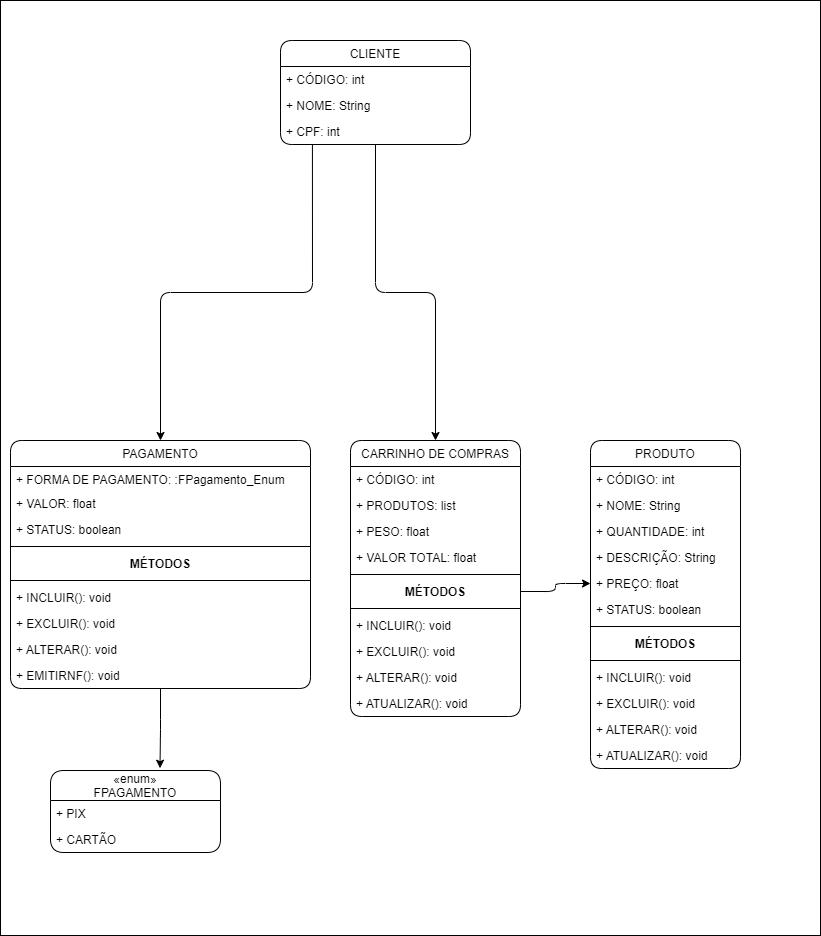

The diagram above was exported from draw.io. Its source (the exported page's mxGraphModel, read from the mxfile embedded in the PNG):
<mxGraphModel dx="1884" dy="1164" grid="1" gridSize="10" guides="1" tooltips="1" connect="1" arrows="1" fold="1" page="1" pageScale="1" pageWidth="827" pageHeight="1169" background="#FFFFFF" math="0" shadow="0">
  <root>
    <mxCell id="WIyWlLk6GJQsqaUBKTNV-0" />
    <mxCell id="WIyWlLk6GJQsqaUBKTNV-1" parent="WIyWlLk6GJQsqaUBKTNV-0" />
    <mxCell id="FKmrdw9UjBW0kWi3DH6f-1" value="" style="rounded=0;whiteSpace=wrap;html=1;" vertex="1" parent="WIyWlLk6GJQsqaUBKTNV-1">
      <mxGeometry x="10" y="190" width="820" height="935" as="geometry" />
    </mxCell>
    <mxCell id="xnVi1LgGiHIkLw1fMmAY-119" style="edgeStyle=orthogonalEdgeStyle;rounded=1;orthogonalLoop=1;jettySize=auto;html=1;" parent="WIyWlLk6GJQsqaUBKTNV-1" source="xnVi1LgGiHIkLw1fMmAY-1" target="xnVi1LgGiHIkLw1fMmAY-41" edge="1">
      <mxGeometry relative="1" as="geometry" />
    </mxCell>
    <mxCell id="xnVi1LgGiHIkLw1fMmAY-121" style="edgeStyle=orthogonalEdgeStyle;rounded=1;orthogonalLoop=1;jettySize=auto;html=1;exitX=0.168;exitY=1.019;exitDx=0;exitDy=0;exitPerimeter=0;" parent="WIyWlLk6GJQsqaUBKTNV-1" source="xnVi1LgGiHIkLw1fMmAY-114" target="xnVi1LgGiHIkLw1fMmAY-64" edge="1">
      <mxGeometry relative="1" as="geometry" />
    </mxCell>
    <mxCell id="xnVi1LgGiHIkLw1fMmAY-1" value="CLIENTE" style="swimlane;fontStyle=0;childLayout=stackLayout;horizontal=1;startSize=26;horizontalStack=0;resizeParent=1;resizeParentMax=0;resizeLast=0;collapsible=1;marginBottom=0;rounded=1;" parent="WIyWlLk6GJQsqaUBKTNV-1" vertex="1">
      <mxGeometry x="290" y="230" width="190" height="104" as="geometry">
        <mxRectangle x="40" y="120" width="80" height="26" as="alternateBounds" />
      </mxGeometry>
    </mxCell>
    <mxCell id="xnVi1LgGiHIkLw1fMmAY-3" value="+ CÓDIGO: int" style="text;align=left;verticalAlign=top;spacingLeft=4;spacingRight=4;overflow=hidden;rotatable=0;points=[[0,0.5],[1,0.5]];portConstraint=eastwest;rounded=1;" parent="xnVi1LgGiHIkLw1fMmAY-1" vertex="1">
      <mxGeometry y="26" width="190" height="26" as="geometry" />
    </mxCell>
    <mxCell id="xnVi1LgGiHIkLw1fMmAY-113" value="+ NOME: String" style="text;align=left;verticalAlign=top;spacingLeft=4;spacingRight=4;overflow=hidden;rotatable=0;points=[[0,0.5],[1,0.5]];portConstraint=eastwest;rounded=1;" parent="xnVi1LgGiHIkLw1fMmAY-1" vertex="1">
      <mxGeometry y="52" width="190" height="26" as="geometry" />
    </mxCell>
    <mxCell id="xnVi1LgGiHIkLw1fMmAY-114" value="+ CPF: int" style="text;align=left;verticalAlign=top;spacingLeft=4;spacingRight=4;overflow=hidden;rotatable=0;points=[[0,0.5],[1,0.5]];portConstraint=eastwest;rounded=1;" parent="xnVi1LgGiHIkLw1fMmAY-1" vertex="1">
      <mxGeometry y="78" width="190" height="26" as="geometry" />
    </mxCell>
    <mxCell id="xnVi1LgGiHIkLw1fMmAY-22" value="PRODUTO" style="swimlane;fontStyle=0;childLayout=stackLayout;horizontal=1;startSize=26;horizontalStack=0;resizeParent=1;resizeParentMax=0;resizeLast=0;collapsible=1;marginBottom=0;rounded=1;" parent="WIyWlLk6GJQsqaUBKTNV-1" vertex="1">
      <mxGeometry x="600" y="630" width="150" height="328" as="geometry">
        <mxRectangle x="40" y="120" width="80" height="26" as="alternateBounds" />
      </mxGeometry>
    </mxCell>
    <mxCell id="xnVi1LgGiHIkLw1fMmAY-23" value="+ CÓDIGO: int" style="text;align=left;verticalAlign=top;spacingLeft=4;spacingRight=4;overflow=hidden;rotatable=0;points=[[0,0.5],[1,0.5]];portConstraint=eastwest;rounded=1;" parent="xnVi1LgGiHIkLw1fMmAY-22" vertex="1">
      <mxGeometry y="26" width="150" height="26" as="geometry" />
    </mxCell>
    <mxCell id="xnVi1LgGiHIkLw1fMmAY-24" value="+ NOME: String" style="text;align=left;verticalAlign=top;spacingLeft=4;spacingRight=4;overflow=hidden;rotatable=0;points=[[0,0.5],[1,0.5]];portConstraint=eastwest;rounded=1;" parent="xnVi1LgGiHIkLw1fMmAY-22" vertex="1">
      <mxGeometry y="52" width="150" height="26" as="geometry" />
    </mxCell>
    <mxCell id="xnVi1LgGiHIkLw1fMmAY-37" value="+ QUANTIDADE: int" style="text;align=left;verticalAlign=top;spacingLeft=4;spacingRight=4;overflow=hidden;rotatable=0;points=[[0,0.5],[1,0.5]];portConstraint=eastwest;rounded=1;" parent="xnVi1LgGiHIkLw1fMmAY-22" vertex="1">
      <mxGeometry y="78" width="150" height="26" as="geometry" />
    </mxCell>
    <mxCell id="xnVi1LgGiHIkLw1fMmAY-39" value="+ DESCRIÇÃO: String" style="text;align=left;verticalAlign=top;spacingLeft=4;spacingRight=4;overflow=hidden;rotatable=0;points=[[0,0.5],[1,0.5]];portConstraint=eastwest;rounded=1;" parent="xnVi1LgGiHIkLw1fMmAY-22" vertex="1">
      <mxGeometry y="104" width="150" height="26" as="geometry" />
    </mxCell>
    <mxCell id="xnVi1LgGiHIkLw1fMmAY-38" value="+ PREÇO: float" style="text;align=left;verticalAlign=top;spacingLeft=4;spacingRight=4;overflow=hidden;rotatable=0;points=[[0,0.5],[1,0.5]];portConstraint=eastwest;rounded=1;" parent="xnVi1LgGiHIkLw1fMmAY-22" vertex="1">
      <mxGeometry y="130" width="150" height="26" as="geometry" />
    </mxCell>
    <mxCell id="xnVi1LgGiHIkLw1fMmAY-40" value="+ STATUS: boolean" style="text;align=left;verticalAlign=top;spacingLeft=4;spacingRight=4;overflow=hidden;rotatable=0;points=[[0,0.5],[1,0.5]];portConstraint=eastwest;rounded=1;" parent="xnVi1LgGiHIkLw1fMmAY-22" vertex="1">
      <mxGeometry y="156" width="150" height="26" as="geometry" />
    </mxCell>
    <mxCell id="xnVi1LgGiHIkLw1fMmAY-30" value="" style="line;strokeWidth=1;align=left;verticalAlign=middle;spacingTop=-1;spacingLeft=3;spacingRight=3;rotatable=0;labelPosition=right;points=[];portConstraint=eastwest;rounded=1;" parent="xnVi1LgGiHIkLw1fMmAY-22" vertex="1">
      <mxGeometry y="182" width="150" height="8" as="geometry" />
    </mxCell>
    <mxCell id="xnVi1LgGiHIkLw1fMmAY-31" value="MÉTODOS" style="text;align=center;fontStyle=1;verticalAlign=middle;spacingLeft=3;spacingRight=3;rotatable=0;points=[[0,0.5],[1,0.5]];portConstraint=eastwest;rounded=1;" parent="xnVi1LgGiHIkLw1fMmAY-22" vertex="1">
      <mxGeometry y="190" width="150" height="26" as="geometry" />
    </mxCell>
    <mxCell id="xnVi1LgGiHIkLw1fMmAY-32" value="" style="line;strokeWidth=1;align=left;verticalAlign=middle;spacingTop=-1;spacingLeft=3;spacingRight=3;rotatable=0;labelPosition=right;points=[];portConstraint=eastwest;rounded=1;" parent="xnVi1LgGiHIkLw1fMmAY-22" vertex="1">
      <mxGeometry y="216" width="150" height="8" as="geometry" />
    </mxCell>
    <mxCell id="xnVi1LgGiHIkLw1fMmAY-33" value="+ INCLUIR(): void" style="text;align=left;verticalAlign=top;spacingLeft=4;spacingRight=4;overflow=hidden;rotatable=0;points=[[0,0.5],[1,0.5]];portConstraint=eastwest;rounded=1;" parent="xnVi1LgGiHIkLw1fMmAY-22" vertex="1">
      <mxGeometry y="224" width="150" height="26" as="geometry" />
    </mxCell>
    <mxCell id="xnVi1LgGiHIkLw1fMmAY-34" value="+ EXCLUIR(): void" style="text;align=left;verticalAlign=top;spacingLeft=4;spacingRight=4;overflow=hidden;rotatable=0;points=[[0,0.5],[1,0.5]];portConstraint=eastwest;rounded=1;" parent="xnVi1LgGiHIkLw1fMmAY-22" vertex="1">
      <mxGeometry y="250" width="150" height="26" as="geometry" />
    </mxCell>
    <mxCell id="xnVi1LgGiHIkLw1fMmAY-35" value="+ ALTERAR(): void" style="text;align=left;verticalAlign=top;spacingLeft=4;spacingRight=4;overflow=hidden;rotatable=0;points=[[0,0.5],[1,0.5]];portConstraint=eastwest;rounded=1;" parent="xnVi1LgGiHIkLw1fMmAY-22" vertex="1">
      <mxGeometry y="276" width="150" height="26" as="geometry" />
    </mxCell>
    <mxCell id="xnVi1LgGiHIkLw1fMmAY-36" value="+ ATUALIZAR(): void" style="text;align=left;verticalAlign=top;spacingLeft=4;spacingRight=4;overflow=hidden;rotatable=0;points=[[0,0.5],[1,0.5]];portConstraint=eastwest;rounded=1;" parent="xnVi1LgGiHIkLw1fMmAY-22" vertex="1">
      <mxGeometry y="302" width="150" height="26" as="geometry" />
    </mxCell>
    <mxCell id="xnVi1LgGiHIkLw1fMmAY-41" value="CARRINHO DE COMPRAS" style="swimlane;fontStyle=0;childLayout=stackLayout;horizontal=1;startSize=26;horizontalStack=0;resizeParent=1;resizeParentMax=0;resizeLast=0;collapsible=1;marginBottom=0;rounded=1;" parent="WIyWlLk6GJQsqaUBKTNV-1" vertex="1">
      <mxGeometry x="360" y="630" width="170" height="276" as="geometry">
        <mxRectangle x="40" y="120" width="80" height="26" as="alternateBounds" />
      </mxGeometry>
    </mxCell>
    <mxCell id="xnVi1LgGiHIkLw1fMmAY-47" value="+ CÓDIGO: int" style="text;align=left;verticalAlign=top;spacingLeft=4;spacingRight=4;overflow=hidden;rotatable=0;points=[[0,0.5],[1,0.5]];portConstraint=eastwest;rounded=1;" parent="xnVi1LgGiHIkLw1fMmAY-41" vertex="1">
      <mxGeometry y="26" width="170" height="26" as="geometry" />
    </mxCell>
    <mxCell id="xnVi1LgGiHIkLw1fMmAY-55" value="+ PRODUTOS: list" style="text;align=left;verticalAlign=top;spacingLeft=4;spacingRight=4;overflow=hidden;rotatable=0;points=[[0,0.5],[1,0.5]];portConstraint=eastwest;rounded=1;" parent="xnVi1LgGiHIkLw1fMmAY-41" vertex="1">
      <mxGeometry y="52" width="170" height="26" as="geometry" />
    </mxCell>
    <mxCell id="xnVi1LgGiHIkLw1fMmAY-57" value="+ PESO: float" style="text;align=left;verticalAlign=top;spacingLeft=4;spacingRight=4;overflow=hidden;rotatable=0;points=[[0,0.5],[1,0.5]];portConstraint=eastwest;rounded=1;" parent="xnVi1LgGiHIkLw1fMmAY-41" vertex="1">
      <mxGeometry y="78" width="170" height="26" as="geometry" />
    </mxCell>
    <mxCell id="xnVi1LgGiHIkLw1fMmAY-56" value="+ VALOR TOTAL: float" style="text;align=left;verticalAlign=top;spacingLeft=4;spacingRight=4;overflow=hidden;rotatable=0;points=[[0,0.5],[1,0.5]];portConstraint=eastwest;rounded=1;" parent="xnVi1LgGiHIkLw1fMmAY-41" vertex="1">
      <mxGeometry y="104" width="170" height="26" as="geometry" />
    </mxCell>
    <mxCell id="xnVi1LgGiHIkLw1fMmAY-48" value="" style="line;strokeWidth=1;align=left;verticalAlign=middle;spacingTop=-1;spacingLeft=3;spacingRight=3;rotatable=0;labelPosition=right;points=[];portConstraint=eastwest;rounded=1;" parent="xnVi1LgGiHIkLw1fMmAY-41" vertex="1">
      <mxGeometry y="130" width="170" height="8" as="geometry" />
    </mxCell>
    <mxCell id="xnVi1LgGiHIkLw1fMmAY-49" value="MÉTODOS" style="text;align=center;fontStyle=1;verticalAlign=middle;spacingLeft=3;spacingRight=3;rotatable=0;points=[[0,0.5],[1,0.5]];portConstraint=eastwest;rounded=1;" parent="xnVi1LgGiHIkLw1fMmAY-41" vertex="1">
      <mxGeometry y="138" width="170" height="26" as="geometry" />
    </mxCell>
    <mxCell id="xnVi1LgGiHIkLw1fMmAY-50" value="" style="line;strokeWidth=1;align=left;verticalAlign=middle;spacingTop=-1;spacingLeft=3;spacingRight=3;rotatable=0;labelPosition=right;points=[];portConstraint=eastwest;rounded=1;" parent="xnVi1LgGiHIkLw1fMmAY-41" vertex="1">
      <mxGeometry y="164" width="170" height="8" as="geometry" />
    </mxCell>
    <mxCell id="xnVi1LgGiHIkLw1fMmAY-51" value="+ INCLUIR(): void" style="text;align=left;verticalAlign=top;spacingLeft=4;spacingRight=4;overflow=hidden;rotatable=0;points=[[0,0.5],[1,0.5]];portConstraint=eastwest;rounded=1;" parent="xnVi1LgGiHIkLw1fMmAY-41" vertex="1">
      <mxGeometry y="172" width="170" height="26" as="geometry" />
    </mxCell>
    <mxCell id="xnVi1LgGiHIkLw1fMmAY-52" value="+ EXCLUIR(): void" style="text;align=left;verticalAlign=top;spacingLeft=4;spacingRight=4;overflow=hidden;rotatable=0;points=[[0,0.5],[1,0.5]];portConstraint=eastwest;rounded=1;" parent="xnVi1LgGiHIkLw1fMmAY-41" vertex="1">
      <mxGeometry y="198" width="170" height="26" as="geometry" />
    </mxCell>
    <mxCell id="xnVi1LgGiHIkLw1fMmAY-53" value="+ ALTERAR(): void" style="text;align=left;verticalAlign=top;spacingLeft=4;spacingRight=4;overflow=hidden;rotatable=0;points=[[0,0.5],[1,0.5]];portConstraint=eastwest;rounded=1;" parent="xnVi1LgGiHIkLw1fMmAY-41" vertex="1">
      <mxGeometry y="224" width="170" height="26" as="geometry" />
    </mxCell>
    <mxCell id="xnVi1LgGiHIkLw1fMmAY-54" value="+ ATUALIZAR(): void" style="text;align=left;verticalAlign=top;spacingLeft=4;spacingRight=4;overflow=hidden;rotatable=0;points=[[0,0.5],[1,0.5]];portConstraint=eastwest;rounded=1;" parent="xnVi1LgGiHIkLw1fMmAY-41" vertex="1">
      <mxGeometry y="250" width="170" height="26" as="geometry" />
    </mxCell>
    <mxCell id="xnVi1LgGiHIkLw1fMmAY-118" style="edgeStyle=orthogonalEdgeStyle;rounded=1;orthogonalLoop=1;jettySize=auto;html=1;entryX=0.644;entryY=-0.028;entryDx=0;entryDy=0;entryPerimeter=0;" parent="WIyWlLk6GJQsqaUBKTNV-1" source="xnVi1LgGiHIkLw1fMmAY-64" target="xnVi1LgGiHIkLw1fMmAY-99" edge="1">
      <mxGeometry relative="1" as="geometry" />
    </mxCell>
    <mxCell id="xnVi1LgGiHIkLw1fMmAY-64" value="PAGAMENTO" style="swimlane;fontStyle=0;childLayout=stackLayout;horizontal=1;startSize=26;horizontalStack=0;resizeParent=1;resizeParentMax=0;resizeLast=0;collapsible=1;marginBottom=0;rounded=1;" parent="WIyWlLk6GJQsqaUBKTNV-1" vertex="1">
      <mxGeometry x="20" y="630" width="300" height="248" as="geometry">
        <mxRectangle x="40" y="120" width="80" height="26" as="alternateBounds" />
      </mxGeometry>
    </mxCell>
    <mxCell id="xnVi1LgGiHIkLw1fMmAY-79" value="+ FORMA DE PAGAMENTO: :FPagamento_Enum" style="text;align=left;verticalAlign=top;spacingLeft=4;spacingRight=4;overflow=hidden;rotatable=0;points=[[0,0.5],[1,0.5]];portConstraint=eastwest;rounded=1;" parent="xnVi1LgGiHIkLw1fMmAY-64" vertex="1">
      <mxGeometry y="26" width="300" height="24" as="geometry" />
    </mxCell>
    <mxCell id="xnVi1LgGiHIkLw1fMmAY-80" value="+ VALOR: float" style="text;align=left;verticalAlign=top;spacingLeft=4;spacingRight=4;overflow=hidden;rotatable=0;points=[[0,0.5],[1,0.5]];portConstraint=eastwest;rounded=1;" parent="xnVi1LgGiHIkLw1fMmAY-64" vertex="1">
      <mxGeometry y="50" width="300" height="26" as="geometry" />
    </mxCell>
    <mxCell id="xnVi1LgGiHIkLw1fMmAY-105" value="+ STATUS: boolean" style="text;align=left;verticalAlign=top;spacingLeft=4;spacingRight=4;overflow=hidden;rotatable=0;points=[[0,0.5],[1,0.5]];portConstraint=eastwest;rounded=1;" parent="xnVi1LgGiHIkLw1fMmAY-64" vertex="1">
      <mxGeometry y="76" width="300" height="26" as="geometry" />
    </mxCell>
    <mxCell id="xnVi1LgGiHIkLw1fMmAY-71" value="" style="line;strokeWidth=1;align=left;verticalAlign=middle;spacingTop=-1;spacingLeft=3;spacingRight=3;rotatable=0;labelPosition=right;points=[];portConstraint=eastwest;rounded=1;" parent="xnVi1LgGiHIkLw1fMmAY-64" vertex="1">
      <mxGeometry y="102" width="300" height="8" as="geometry" />
    </mxCell>
    <mxCell id="xnVi1LgGiHIkLw1fMmAY-72" value="MÉTODOS" style="text;align=center;fontStyle=1;verticalAlign=middle;spacingLeft=3;spacingRight=3;rotatable=0;points=[[0,0.5],[1,0.5]];portConstraint=eastwest;rounded=1;" parent="xnVi1LgGiHIkLw1fMmAY-64" vertex="1">
      <mxGeometry y="110" width="300" height="26" as="geometry" />
    </mxCell>
    <mxCell id="xnVi1LgGiHIkLw1fMmAY-73" value="" style="line;strokeWidth=1;align=left;verticalAlign=middle;spacingTop=-1;spacingLeft=3;spacingRight=3;rotatable=0;labelPosition=right;points=[];portConstraint=eastwest;rounded=1;" parent="xnVi1LgGiHIkLw1fMmAY-64" vertex="1">
      <mxGeometry y="136" width="300" height="8" as="geometry" />
    </mxCell>
    <mxCell id="xnVi1LgGiHIkLw1fMmAY-74" value="+ INCLUIR(): void" style="text;align=left;verticalAlign=top;spacingLeft=4;spacingRight=4;overflow=hidden;rotatable=0;points=[[0,0.5],[1,0.5]];portConstraint=eastwest;rounded=1;" parent="xnVi1LgGiHIkLw1fMmAY-64" vertex="1">
      <mxGeometry y="144" width="300" height="26" as="geometry" />
    </mxCell>
    <mxCell id="xnVi1LgGiHIkLw1fMmAY-75" value="+ EXCLUIR(): void" style="text;align=left;verticalAlign=top;spacingLeft=4;spacingRight=4;overflow=hidden;rotatable=0;points=[[0,0.5],[1,0.5]];portConstraint=eastwest;rounded=1;" parent="xnVi1LgGiHIkLw1fMmAY-64" vertex="1">
      <mxGeometry y="170" width="300" height="26" as="geometry" />
    </mxCell>
    <mxCell id="xnVi1LgGiHIkLw1fMmAY-76" value="+ ALTERAR(): void" style="text;align=left;verticalAlign=top;spacingLeft=4;spacingRight=4;overflow=hidden;rotatable=0;points=[[0,0.5],[1,0.5]];portConstraint=eastwest;rounded=1;" parent="xnVi1LgGiHIkLw1fMmAY-64" vertex="1">
      <mxGeometry y="196" width="300" height="26" as="geometry" />
    </mxCell>
    <mxCell id="FKmrdw9UjBW0kWi3DH6f-0" value="+ EMITIRNF(): void" style="text;align=left;verticalAlign=top;spacingLeft=4;spacingRight=4;overflow=hidden;rotatable=0;points=[[0,0.5],[1,0.5]];portConstraint=eastwest;rounded=1;" vertex="1" parent="xnVi1LgGiHIkLw1fMmAY-64">
      <mxGeometry y="222" width="300" height="26" as="geometry" />
    </mxCell>
    <mxCell id="xnVi1LgGiHIkLw1fMmAY-99" value="«enum»&#10;FPAGAMENTO" style="swimlane;fontStyle=0;childLayout=stackLayout;horizontal=1;startSize=30;horizontalStack=0;resizeParent=1;resizeParentMax=0;resizeLast=0;collapsible=1;marginBottom=0;rounded=1;" parent="WIyWlLk6GJQsqaUBKTNV-1" vertex="1">
      <mxGeometry x="60" y="960" width="170" height="82" as="geometry" />
    </mxCell>
    <mxCell id="xnVi1LgGiHIkLw1fMmAY-101" value="+ PIX" style="text;align=left;verticalAlign=top;spacingLeft=4;spacingRight=4;overflow=hidden;rotatable=0;points=[[0,0.5],[1,0.5]];portConstraint=eastwest;rounded=1;" parent="xnVi1LgGiHIkLw1fMmAY-99" vertex="1">
      <mxGeometry y="30" width="170" height="26" as="geometry" />
    </mxCell>
    <mxCell id="xnVi1LgGiHIkLw1fMmAY-102" value="+ CARTÃO" style="text;align=left;verticalAlign=top;spacingLeft=4;spacingRight=4;overflow=hidden;rotatable=0;points=[[0,0.5],[1,0.5]];portConstraint=eastwest;rounded=1;" parent="xnVi1LgGiHIkLw1fMmAY-99" vertex="1">
      <mxGeometry y="56" width="170" height="26" as="geometry" />
    </mxCell>
    <mxCell id="xnVi1LgGiHIkLw1fMmAY-120" style="edgeStyle=orthogonalEdgeStyle;rounded=1;orthogonalLoop=1;jettySize=auto;html=1;entryX=0;entryY=0.5;entryDx=0;entryDy=0;" parent="WIyWlLk6GJQsqaUBKTNV-1" source="xnVi1LgGiHIkLw1fMmAY-49" target="xnVi1LgGiHIkLw1fMmAY-38" edge="1">
      <mxGeometry relative="1" as="geometry" />
    </mxCell>
  </root>
</mxGraphModel>